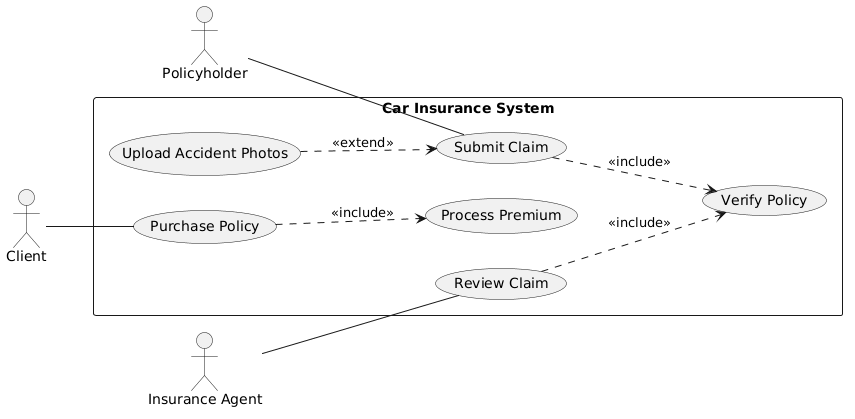

The diagram above was rendered by PlantUML. Its source (embedded in the PNG):
@startuml
left to right direction

' --- ACTORS ---
actor Policyholder

actor "Insurance Agent" as Agent
actor Client

' Actor Generalisation


' --- SYSTEM BOUNDARY ---
rectangle "Car Insurance System" {
    usecase "Submit Claim" as UC_Submit
    usecase "Verify Policy" as UC_Verify
    usecase "Upload Accident Photos" as UC_Photos
    usecase "Review Claim" as UC_Review
    usecase "Purchase Policy" as UC_Purchase
    usecase "Process Premium" as UC_Pay
    
    ' Mandatory Dependencies (Include)
    UC_Submit ..> UC_Verify : <<include>>
    UC_Review ..> UC_Verify : <<include>>
UC_Purchase ..> UC_Pay : <<include>>
    
    ' Optional Behavior (Extend)
    UC_Photos ..> UC_Submit : <<extend>>
}

' --- CONNECTORS (Simple lines without arrows) ---
Policyholder -- UC_Submit
Agent -- UC_Review
Client -- UC_Purchase
@enduml